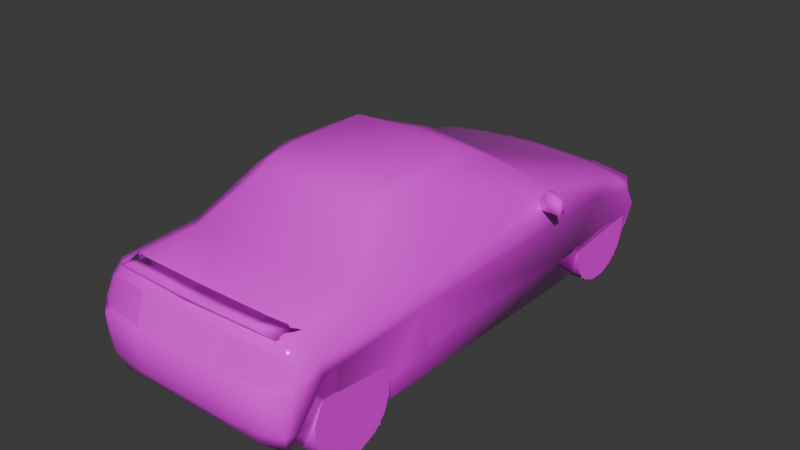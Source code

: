 # Source: beatz.blend  (saved by Blender 4.0.36; exported with 4.5.12 LTS)
import bpy
from mathutils import Matrix  # noqa: F401  (used for matrix-valued properties, if any)

bpy.ops.wm.read_factory_settings(use_empty=True)
scene = bpy.context.scene
scene.name = 'Scene'

# ---- collections
col_collection = bpy.data.collections.new('Collection'); scene.collection.children.link(col_collection)

# ---- images (referenced by path relative to the original .blend; pixels are not part of the script)
import os
ASSET_DIR = os.environ.get("B2B_ASSET_DIR", "")  # directory of the original .blend (textures are referenced by path, not embedded)
HERE = os.path.dirname(os.path.abspath(__file__))  # packed textures are extracted next to this script under _unpacked/

def load_image(name, relpath, width, height, colorspace="sRGB"):
    """Load a texture the original file referenced (path relative to the .blend, or extracted next to this script)."""
    p = next((c for c in (os.path.join(HERE, relpath), os.path.join(ASSET_DIR, relpath)) if relpath and os.path.exists(c)), "")
    if p:
        img = bpy.data.images.load(p, check_existing=True)
        img.name = name
    else:  # same state as the original file: an image datablock whose file is absent (Cycles renders it pink)
        img = bpy.data.images.new(name, width, height)
        img.source = "FILE"
        img.filepath = "//" + (relpath or name)
    img.colorspace_settings.name = colorspace
    return img
img_0_png = load_image('0.png', 'textures/0.png', 1024, 1024, 'sRGB')

# ---- materials (node trees are filled in below, after node groups)
mat_material_001 = bpy.data.materials.new('Material.001')
mat_material_001.alpha_threshold = 0.2
mat_material_001.use_transparent_shadow = False
mat_material_001.roughness = 0.5
mat_material_001.line_color = (0.0, 0.0, 0.0, 1.0)
mat_material = bpy.data.materials.new('Material')
mat_material.alpha_threshold = 0.2
mat_material.use_transparent_shadow = False
mat_material.roughness = 0.5
mat_material.line_color = (0.0, 0.0, 0.0, 1.0)

# ---- material node trees
mat_material_001.use_nodes = True; mat_material_001.node_tree.nodes.clear()
_N = mat_material_001.node_tree.nodes; _L = mat_material_001.node_tree.links
n0 = _N.new('ShaderNodeOutputMaterial'); n0.name = 'Material Output'; n0.location = (300, 300)
n1 = _N.new('ShaderNodeBsdfPrincipled'); n1.name = 'Principled BSDF'; n1.location = (10, 300)
n1.inputs[2].default_value = 0.0
n1.inputs[3].default_value = 1.45
n2 = _N.new('ShaderNodeTexImage'); n2.name = 'Image Texture'; n2.location = (-280, 280)
n2.image = img_0_png
n2.interpolation = 'Closest'
_L.new(n1.outputs[0], n0.inputs[0])
_L.new(n2.outputs[0], n1.inputs[0])
_L.new(n2.outputs[1], n1.inputs[4])
n0.is_active_output = True
mat_material.use_nodes = True; mat_material.node_tree.nodes.clear()
_N = mat_material.node_tree.nodes; _L = mat_material.node_tree.links
n0 = _N.new('ShaderNodeOutputMaterial'); n0.name = 'Material Output'; n0.location = (300, 300)
n1 = _N.new('ShaderNodeBsdfPrincipled'); n1.name = 'Principled BSDF'; n1.location = (10, 300)
n1.inputs[3].default_value = 1.45
n2 = _N.new('ShaderNodeTexImage'); n2.name = 'Image Texture'; n2.location = (-280, 280)
n2.image = img_0_png
n2.interpolation = 'Closest'
_L.new(n1.outputs[0], n0.inputs[0])
_L.new(n2.outputs[0], n1.inputs[0])
_L.new(n2.outputs[1], n1.inputs[4])
n0.is_active_output = True

# ---- world
world_world = bpy.data.worlds.new('World'); scene.world = world_world
world_world.use_nodes = True; world_world.node_tree.nodes.clear()
_N = world_world.node_tree.nodes; _L = world_world.node_tree.links
n0 = _N.new('ShaderNodeOutputWorld'); n0.name = 'World Output'; n0.location = (300, 300)
n1 = _N.new('ShaderNodeBackground'); n1.name = 'Background'; n1.location = (10, 300)
n1.inputs[0].default_value = (0.05088, 0.05088, 0.05088, 1.0)
_L.new(n1.outputs[0], n0.inputs[0])
n0.is_active_output = True
world_world.color = (0.05088, 0.05088, 0.05088)
world_world.use_sun_shadow = False
world_world.sun_shadow_jitter_overblur = 0.0

# ---- meshes
me_h2bzn = bpy.data.meshes.new('h2bzn')
me_h2bzn.from_pydata([(-0.4146, 0.7716, 0.03545), (-0.4146, -1.476, 0.1246), (-0.4146, 1.472, 0.4043), (-0.4146, -0.7832, 0.5009), (-0.4146, 0.7716, 0.5158), (-0.4146, -1.349, 0.5009), (-0.4146, 1.472, 0.03545), (-0.4146, -0.7832, 0.03545), (0.4146, 0.7716, 0.03545), (0.4146, 1.472, 0.03545), (0.4146, 1.472, 0.4043), (0.4146, 0.7716, 0.5158), (0.4146, -1.476, 0.1246), (0.4146, -0.7832, 0.03545), (0.4146, -0.7832, 0.5009), (0.4146, -1.349, 0.5009), (0.0, 1.689, 0.2872), (0.0, 0.8312, 0.6512), (0.0, 0.291, 0.9774), (0.0, 0.1634, 1.016), (-0.617, 1.469, 0.02903), (-0.5517, 1.619, 0.2787), (-0.6013, 1.544, 0.4071), (-0.6214, 1.337, 0.4916), (-0.6268, 0.6689, 0.6339), (-0.4549, 0.2281, 0.946), (-0.4755, -0.3601, 0.9712), (-0.4444, -0.5882, 0.9355), (-0.6147, -0.8782, 0.6684), (-0.6265, -1.378, 0.6306), (-0.6925, -1.343, 0.5469), (-0.6617, -1.475, 0.4282), (-0.6278, -1.513, 0.1978), (-0.4783, -1.527, 0.1015), (-0.6604, -1.456, 0.2129), (-0.6961, -1.31, 0.4675), (-0.6987, -0.9247, 0.4834), (-0.6185, -0.7852, 0.006419), (-0.6332, 0.7786, -5.878e-08), (-0.701, 0.9877, 0.5014), (-0.7074, 1.357, 0.4164), (-0.6879, 1.476, 0.2738), (-0.2923, 1.676, 0.2872), (-0.2951, 1.668, 0.3547), (-0.3745, 1.395, 0.4991), (-0.3511, 0.09607, 1.019), (-0.3511, -0.4076, 1.019), (-0.3504, -0.5769, 0.992), (-0.4549, -1.028, 0.7267), (-0.5428, -1.421, 0.656), (-0.298, -1.508, 0.618), (-0.2772, -1.579, 0.4547), (-0.279, -1.586, 0.2032), (-0.6357, -1.429, 0.5687), (-0.6424, -0.5248, 0.6193), (-0.672, -0.5261, 0.5828), (-0.5982, -1.474, 0.08528), (-0.3098, 1.612, 0.4115), (0.0, 1.613, 0.4179), (-0.279, -1.604, 0.43), (-0.5386, -1.483, 0.6047), (-0.5232, -1.556, 0.2011), (-0.5523, -1.568, 0.4225), (-0.6491, 1.485, 0.1081), (-0.3229, -1.459, 0.6776), (-0.6856, 0.7901, 0.2063), (-0.6982, -0.6365, 0.4986), (-0.6663, -0.7873, 0.1862), (-0.672, -0.5484, 0.1919), (-0.6658, -0.5191, 0.2263), (-0.5389, -1.539, 0.4416), (-0.8274, 0.4272, 0.6481), (-0.6578, 0.5571, 0.6756), (-0.8202, 0.4141, 0.7251), (-0.6609, 0.5625, 0.5872), (-0.8202, 0.3863, 0.6434), (-0.6455, 0.4801, 0.6709), (-0.813, 0.3863, 0.7205), (-0.6434, 0.4801, 0.5874), (-0.703, 0.4847, 0.7292), (-0.6928, 0.4562, 0.7259), (-0.5384, 1.62, 0.09247), (-0.2818, 1.655, 0.09273), (-0.5268, 1.596, 0.03647), (-0.3506, -0.6596, 0.9465), (0.3506, -0.6596, 0.9465), (0.6147, -0.8782, 0.6684), (0.4444, -0.5882, 0.9355), (0.6925, -1.343, 0.5469), (0.6265, -1.378, 0.6306), (0.6357, -1.429, 0.5687), (0.6617, -1.475, 0.4282), (0.5386, -1.483, 0.6047), (0.5389, -1.539, 0.4416), (0.5428, -1.421, 0.656), (0.4549, -1.028, 0.7267), (0.3504, -0.5769, 0.992), (0.3229, -1.459, 0.6776), (0.279, -1.586, 0.2032), (0.298, -1.508, 0.618), (0.279, -1.604, 0.43), (0.2772, -1.579, 0.4547), (0.2818, 1.655, 0.09273), (0.5384, 1.62, 0.09247), (0.5268, 1.596, 0.03647), (0.617, 1.469, 0.02903), (0.6491, 1.485, 0.1081), (0.2951, 1.668, 0.3547), (0.3098, 1.612, 0.4115), (0.6013, 1.544, 0.4071), (0.6214, 1.337, 0.4916), (0.6268, 0.6689, 0.6339), (0.701, 0.9877, 0.5014), (0.6578, 0.5571, 0.6756), (0.703, 0.4847, 0.7292), (0.8202, 0.4141, 0.7251), (0.6604, -1.456, 0.2129), (0.591, -1.474, 0.08528), (0.4708, -1.527, 0.1015), (0.5523, -1.568, 0.4225), (0.5232, -1.556, 0.2011), (0.6278, -1.513, 0.1978), (0.5517, 1.619, 0.2787), (0.2923, 1.676, 0.2872), (0.6961, -1.31, 0.4675), (0.6987, -0.9247, 0.4834), (0.672, -0.5261, 0.5828), (0.6185, -0.7852, 0.006419), (0.6332, 0.7786, -5.878e-08), (0.6856, 0.7901, 0.2063), (0.672, -0.5484, 0.1919), (0.6982, -0.6365, 0.4986), (0.6658, -0.5191, 0.2263), (0.6663, -0.7873, 0.1862), (0.4549, 0.2281, 0.946), (0.4755, -0.3601, 0.9712), (0.6424, -0.5248, 0.6193), (0.3511, -0.4076, 1.019), (0.3511, 0.09607, 1.019), (0.3745, 1.395, 0.4991), (0.6879, 1.476, 0.2738), (0.0, 1.389, 0.5248), (0.7074, 1.357, 0.4164), (0.0, 1.635, 0.04752), (0.0, 1.66, 0.09273), (0.0, 1.678, 0.3537), (0.813, 0.3863, 0.7205), (0.6928, 0.4562, 0.7259), (0.6455, 0.4801, 0.6709), (0.6609, 0.5625, 0.5872), (0.8274, 0.4272, 0.6481), (0.8202, 0.3863, 0.6434), (0.6434, 0.4801, 0.5874), (-0.5672, -1.314, 0.6548), (-0.5361, -1.451, 0.6509), (-0.4346, -1.501, 0.7064), (-0.4238, -1.377, 0.6989), (0.003082, -1.532, 0.728), (0.001541, -1.4, 0.7161), (-0.4441, -1.491, 0.6866), (0.001541, -1.523, 0.7007), (0.5672, -1.314, 0.6548), (0.4346, -1.501, 0.7064), (0.5361, -1.451, 0.6509), (0.4238, -1.377, 0.6989), (0.4441, -1.491, 0.6866), (-0.5517, 1.622, 0.2787), (-0.6013, 1.546, 0.4071), (-0.7074, 1.359, 0.4164), (-0.6879, 1.479, 0.2738), (-0.2923, 1.679, 0.2872), (-0.2951, 1.67, 0.3547), (-0.3098, 1.615, 0.4115), (0.2951, 1.67, 0.3547), (0.3098, 1.615, 0.4115), (0.6013, 1.546, 0.4071), (0.5517, 1.622, 0.2787), (0.2923, 1.679, 0.2872), (0.6879, 1.479, 0.2738), (0.7074, 1.359, 0.4164), (-0.6617, -1.476, 0.4282), (-0.298, -1.509, 0.618), (-0.2772, -1.58, 0.4547), (-0.6357, -1.431, 0.5687), (-0.5386, -1.484, 0.6047), (-0.5389, -1.541, 0.4416), (0.6357, -1.431, 0.5687), (0.6617, -1.476, 0.4282), (0.5386, -1.484, 0.6047), (0.5389, -1.541, 0.4416), (0.298, -1.509, 0.618), (0.2772, -1.58, 0.4547)], [], [(83, 143, 104), (127, 37, 38, 128), (67, 37, 127, 133), (125, 36, 67, 133), (128, 38, 65, 129), (129, 65, 39, 112), (112, 39, 40, 142), (142, 40, 41, 140), (41, 63, 106, 140), (63, 20, 105, 106), (105, 20, 83, 104), (124, 35, 36, 125), (124, 116, 34, 35), (116, 117, 56, 34), (118, 33, 56, 117), (1, 5, 3, 7), (0, 4, 2, 6), (12, 13, 14, 15), (8, 9, 10, 11), (22, 43, 21), (22, 41, 40), (43, 42, 21), (22, 57, 43), (107, 109, 122), (140, 109, 142), (123, 107, 122), (108, 109, 107), (76, 80, 77), (55, 24, 39), (22, 40, 23), (22, 21, 41), (40, 39, 23), (24, 44, 23), (26, 24, 54), (19, 45, 138), (27, 84, 47), (55, 28, 54), (55, 54, 24), (26, 25, 24), (65, 66, 39), (68, 37, 67), (69, 68, 66), (69, 65, 68), (65, 69, 66), (73, 79, 72), (39, 24, 23), (81, 20, 63), (83, 20, 81), (83, 81, 82), (147, 148, 146), (111, 126, 112), (142, 109, 110), (122, 109, 140), (112, 142, 110), (139, 111, 110), (111, 135, 136), (85, 87, 96), (86, 126, 136), (136, 126, 111), (134, 135, 111), (131, 129, 112), (127, 130, 133), (130, 132, 131), (129, 132, 130), (132, 129, 131), (114, 115, 113), (111, 112, 110), (105, 103, 106), (105, 104, 103), (103, 104, 102), (128, 105, 106), (38, 63, 20), (31, 53, 30), (34, 56, 32), (34, 32, 31), (30, 35, 31), (35, 34, 31), (32, 62, 31), (70, 31, 62), (61, 52, 62), (30, 55, 39), (36, 35, 30), (32, 61, 62), (52, 59, 62), (90, 91, 88), (117, 116, 121), (121, 116, 91), (124, 88, 91), (116, 124, 91), (98, 118, 120), (119, 121, 91), (91, 93, 119), (98, 120, 119), (126, 88, 112), (124, 125, 88), (120, 121, 119), (100, 98, 119), (88, 89, 90), (29, 30, 53), (97, 94, 95), (49, 64, 48), (127, 116, 117), (127, 133, 116), (56, 34, 37), (34, 67, 37), (155, 154, 159), (155, 156, 153), (154, 155, 153), (163, 162, 165), (164, 162, 161), (162, 163, 161), (52, 61, 33), (50, 60, 70, 51), (31, 70, 60, 53), (99, 101, 93, 92), (91, 90, 92, 93), (75, 78, 76, 77), (78, 75, 71, 74), (76, 78, 74, 72), (77, 80, 79, 73), (75, 77, 73, 71), (79, 80, 76, 72), (74, 71, 73, 72), (19, 18, 25, 45), (17, 24, 25, 18), (44, 24, 17, 141), (145, 43, 57, 58), (16, 42, 43, 145), (42, 82, 81, 21), (16, 144, 82, 42), (143, 83, 82, 144), (141, 58, 57, 44), (41, 21, 81, 63), (57, 22, 23, 44), (26, 46, 45, 25), (54, 28, 27, 26), (26, 27, 47, 46), (46, 47, 96, 137), (66, 68, 67, 36), (37, 68, 65, 38), (85, 96, 47, 84), (84, 48, 95, 85), (28, 48, 84, 27), (151, 146, 148, 152), (152, 149, 150, 151), (148, 113, 149, 152), (146, 115, 114, 147), (151, 150, 115, 146), (114, 113, 148, 147), (149, 113, 115, 150), (19, 138, 134, 18), (17, 18, 134, 111), (139, 141, 17, 111), (145, 58, 108, 107), (16, 145, 107, 123), (123, 122, 103, 102), (16, 123, 102, 144), (143, 144, 102, 104), (141, 139, 108, 58), (140, 106, 103, 122), (108, 139, 110, 109), (135, 134, 138, 137), (136, 135, 87, 86), (135, 137, 96, 87), (131, 125, 133, 130), (127, 128, 129, 130), (86, 87, 85, 95), (138, 45, 46, 137), (112, 129, 140, 142), (140, 129, 128, 106), (41, 65, 39, 40), (63, 38, 65, 41), (28, 29, 49, 48), (28, 55, 30, 29), (32, 56, 33, 61), (62, 59, 51, 70), (50, 64, 49, 60), (86, 95, 94, 89), (86, 89, 88, 126), (121, 120, 118, 117), (119, 93, 101, 100), (99, 92, 94, 97), (50, 51, 101, 99), (97, 64, 50, 99), (100, 59, 52, 98), (51, 59, 100, 101), (92, 90, 89, 94), (60, 49, 29, 53), (48, 64, 97, 95), (116, 133, 125, 124), (67, 34, 35, 36), (39, 66, 36, 30), (88, 125, 131, 112), (160, 157, 155, 159), (153, 156, 159, 154), (159, 156, 158, 160), (156, 155, 157, 158), (160, 165, 162, 157), (161, 163, 165, 164), (165, 160, 158, 164), (164, 158, 157, 162), (118, 98, 52, 33), (167, 171, 166), (167, 166, 169), (167, 169, 168), (171, 170, 166), (167, 172, 171), (173, 175, 176), (176, 175, 178), (178, 175, 179), (177, 173, 176), (174, 175, 173), (181, 184, 185, 182), (180, 185, 184, 183), (190, 191, 189, 188), (187, 186, 188, 189)])
me_h2bzn.polygons.foreach_set('use_smooth', [True] * 216)
_uv = me_h2bzn.uv_layers.new(name='UVMap')
_uv.uv.foreach_set('vector', [0.031, 0.0, 0.031, 0.031, 0.0, 0.031, 0.031, 0.0, 0.031, 0.031, 0.0, 0.031, 0.0, 0.0, 0.031, 0.0, 0.031, 0.031, 0.0, 0.031, 0.0, 0.0, 0.031, 0.0, 0.031, 0.031, 0.0, 0.031, 0.0, 0.0, 0.031, 0.0, 0.031, 0.031, 0.0, 0.031, 0.0, 0.0, 0.031, 0.0, 0.031, 0.031, 0.0, 0.031, 0.0, 0.0, 0.031, 0.0, 0.031, 0.031, 0.0, 0.031, 0.0, 0.0, 0.031, 0.0, 0.031, 0.031, 0.0, 0.031, 0.0, 0.0, 0.031, 0.0, 0.031, 0.031, 0.0, 0.031, 0.0, 0.0, 0.031, 0.0, 0.031, 0.031, 0.0, 0.031, 0.0, 0.0, 0.031, 0.0, 0.031, 0.031, 0.0, 0.031, 0.0, 0.0, 0.031, 0.0, 0.031, 0.031, 0.0, 0.031, 0.0, 0.0, 0.031, 0.0, 0.031, 0.031, 0.0, 0.031, 0.0, 0.0, 0.031, 0.0, 0.031, 0.031, 0.0, 0.031, 0.0, 0.0, 0.031, 0.0, 0.031, 0.031, 0.0, 0.031, 0.0, 0.0, 0.031, 0.0, 0.031, 0.031, 0.0, 0.031, 0.0, 0.0, 0.031, 0.0, 0.031, 0.031, 0.0, 0.031, 0.0, 0.0, 0.031, 0.0, 0.031, 0.031, 0.0, 0.031, 0.0, 0.0, 0.031, 0.0, 0.031, 0.031, 0.0, 0.031, 0.0, 0.0, 0.604, 0.235, 0.725, 0.216, 0.624, 0.188, 0.0, 0.741, 0.012, 0.706, 0.035, 0.741, 0.725, 0.216, 0.725, 0.192, 0.624, 0.188, 0.604, 0.235, 0.718, 0.239, 0.725, 0.216, 0.725, 0.216, 0.604, 0.235, 0.624, 0.188, 0.012, 0.706, 0.0, 0.741, 0.035, 0.741, 0.725, 0.192, 0.725, 0.216, 0.624, 0.188, 0.718, 0.239, 0.604, 0.235, 0.725, 0.216, 0.498, 0.945, 0.494, 0.965, 0.482, 0.965, 0.4, 0.788, 0.169, 0.804, 0.106, 0.769, 0.0, 0.741, 0.035, 0.741, 0.039, 0.765, 0.498, 0.482, 0.518, 0.392, 0.463, 0.392, 0.035, 0.741, 0.106, 0.769, 0.039, 0.765, 0.0, 0.624, 0.067, 0.376, 0.0, 0.396, 0.643, 1.0, 0.314, 0.898, 0.698, 0.894, 0.314, 0.412, 0.416, 0.431, 0.208, 0.431, 0.663, 0.729, 0.69, 0.702, 0.69, 0.733, 0.698, 0.882, 0.812, 0.91, 0.698, 0.894, 0.698, 0.882, 0.698, 0.894, 0.314, 0.898, 0.643, 1.0, 0.455, 0.992, 0.314, 0.898, 0.145, 0.686, 0.424, 0.765, 0.106, 0.769, 0.408, 0.682, 0.451, 0.627, 0.451, 0.682, 0.4, 0.69, 0.408, 0.682, 0.424, 0.765, 0.4, 0.69, 0.145, 0.686, 0.408, 0.682, 0.145, 0.686, 0.4, 0.69, 0.424, 0.765, 0.533, 0.859, 0.573, 0.859, 0.588, 0.843, 0.106, 0.769, 0.169, 0.804, 0.039, 0.765, 0.071, 0.161, 0.035, 0.129, 0.02, 0.169, 0.078, 0.137, 0.035, 0.129, 0.071, 0.161, 0.078, 0.137, 0.071, 0.161, 0.196, 0.161, 0.635, 0.965, 0.631, 0.945, 0.647, 0.965, 0.169, 0.804, 0.4, 0.788, 0.106, 0.769, 0.035, 0.741, 0.0, 0.741, 0.039, 0.765, 0.518, 0.4, 0.498, 0.478, 0.463, 0.396, 0.106, 0.769, 0.035, 0.741, 0.039, 0.765, 0.067, 0.376, 0.0, 0.624, 0.0, 0.396, 0.314, 0.898, 0.643, 1.0, 0.698, 0.894, 0.906, 0.702, 0.933, 0.729, 0.906, 0.733, 0.812, 0.91, 0.698, 0.882, 0.698, 0.894, 0.698, 0.894, 0.698, 0.882, 0.314, 0.898, 0.455, 0.992, 0.643, 1.0, 0.314, 0.898, 0.424, 0.765, 0.145, 0.686, 0.106, 0.769, 0.451, 0.627, 0.408, 0.682, 0.451, 0.682, 0.408, 0.682, 0.4, 0.69, 0.424, 0.765, 0.145, 0.686, 0.4, 0.69, 0.408, 0.682, 0.4, 0.69, 0.145, 0.686, 0.424, 0.765, 0.573, 0.859, 0.533, 0.859, 0.588, 0.843, 0.169, 0.804, 0.106, 0.769, 0.039, 0.765, 0.035, 0.129, 0.075, 0.161, 0.02, 0.169, 0.035, 0.129, 0.078, 0.137, 0.075, 0.161, 0.075, 0.161, 0.078, 0.137, 0.2, 0.161, 0.149, 0.627, 0.012, 0.635, 0.012, 0.659, 0.149, 0.627, 0.012, 0.659, 0.012, 0.635, 0.584, 0.745, 0.576, 0.784, 0.561, 0.78, 0.58, 0.686, 0.584, 0.651, 0.592, 0.682, 0.58, 0.686, 0.592, 0.682, 0.584, 0.745, 0.561, 0.78, 0.553, 0.757, 0.584, 0.745, 0.553, 0.757, 0.58, 0.686, 0.584, 0.745, 0.604, 0.776, 0.624, 0.851, 0.596, 0.851, 0.627, 0.855, 0.596, 0.851, 0.624, 0.851, 0.635, 0.776, 0.702, 0.776, 0.624, 0.851, 0.561, 0.78, 0.4, 0.788, 0.106, 0.769, 0.478, 0.761, 0.553, 0.757, 0.561, 0.78, 0.604, 0.776, 0.635, 0.776, 0.624, 0.851, 0.702, 0.776, 0.702, 0.851, 0.624, 0.851, 0.576, 0.784, 0.584, 0.745, 0.561, 0.78, 0.584, 0.651, 0.58, 0.686, 0.592, 0.682, 0.592, 0.682, 0.58, 0.686, 0.584, 0.745, 0.553, 0.757, 0.561, 0.78, 0.584, 0.745, 0.58, 0.686, 0.553, 0.757, 0.584, 0.745, 0.863, 0.776, 0.914, 0.741, 0.929, 0.776, 0.937, 0.851, 0.961, 0.776, 0.969, 0.851, 0.969, 0.851, 0.933, 0.855, 0.937, 0.851, 0.863, 0.776, 0.929, 0.776, 0.937, 0.851, 0.4, 0.788, 0.561, 0.78, 0.106, 0.769, 0.553, 0.757, 0.478, 0.761, 0.561, 0.78, 0.929, 0.776, 0.961, 0.776, 0.937, 0.851, 0.863, 0.851, 0.863, 0.776, 0.937, 0.851, 0.561, 0.78, 0.565, 0.804, 0.576, 0.784, 0.565, 0.804, 0.561, 0.78, 0.576, 0.784, 0.282, 0.251, 0.349, 0.259, 0.322, 0.341, 0.024, 0.259, 0.09, 0.251, 0.047, 0.341, 0.451, 0.627, 0.58, 0.686, 0.584, 0.651, 0.451, 0.627, 0.451, 0.682, 0.58, 0.686, 0.584, 0.651, 0.58, 0.686, 0.451, 0.627, 0.58, 0.686, 0.451, 0.682, 0.451, 0.627, 0.541, 0.875, 0.537, 0.867, 0.541, 0.871, 0.408, 0.831, 0.412, 0.851, 0.376, 0.859, 0.384, 0.839, 0.408, 0.831, 0.376, 0.859, 0.588, 0.867, 0.584, 0.875, 0.584, 0.871, 0.412, 0.851, 0.408, 0.831, 0.376, 0.859, 0.408, 0.831, 0.384, 0.839, 0.376, 0.859, 0.702, 0.776, 0.635, 0.776, 0.647, 0.741, 0.729, 0.529, 0.659, 0.525, 0.659, 0.475, 0.733, 0.478, 0.627, 0.471, 0.659, 0.475, 0.659, 0.525, 0.631, 0.514, 0.898, 0.529, 0.894, 0.478, 0.965, 0.475, 0.965, 0.525, 1.0, 0.471, 0.992, 0.514, 0.965, 0.525, 0.965, 0.475, 0.482, 0.933, 0.498, 0.914, 0.498, 0.945, 0.482, 0.965, 0.592, 0.82, 0.533, 0.835, 0.533, 0.835, 0.584, 0.82, 0.588, 0.843, 0.592, 0.82, 0.584, 0.82, 0.588, 0.843, 0.537, 0.859, 0.573, 0.859, 0.573, 0.859, 0.533, 0.859, 0.533, 0.835, 0.537, 0.859, 0.533, 0.859, 0.533, 0.835, 0.573, 0.859, 0.573, 0.859, 0.588, 0.843, 0.588, 0.843, 0.584, 0.82, 0.533, 0.835, 0.533, 0.859, 0.588, 0.843, 0.314, 0.412, 0.314, 0.376, 0.443, 0.392, 0.416, 0.431, 1.0, 0.914, 0.816, 0.91, 0.867, 0.996, 1.0, 1.0, 0.067, 0.376, 0.0, 0.624, 0.169, 0.569, 0.169, 0.38, 0.843, 0.216, 0.725, 0.216, 0.718, 0.239, 0.843, 0.239, 0.843, 0.192, 0.725, 0.192, 0.725, 0.216, 0.843, 0.216, 0.196, 0.247, 0.196, 0.161, 0.071, 0.161, 0.067, 0.243, 0.341, 0.247, 0.341, 0.161, 0.196, 0.161, 0.196, 0.247, 0.341, 0.137, 0.078, 0.137, 0.196, 0.161, 0.341, 0.161, 0.843, 0.278, 0.843, 0.239, 0.718, 0.239, 0.694, 0.271, 0.0, 0.243, 0.067, 0.243, 0.071, 0.161, 0.02, 0.169, 0.718, 0.239, 0.604, 0.235, 0.596, 0.267, 0.694, 0.271, 0.451, 0.561, 0.416, 0.576, 0.416, 0.431, 0.443, 0.392, 0.698, 0.894, 0.812, 0.91, 0.718, 0.988, 0.643, 1.0, 0.451, 0.561, 0.443, 0.624, 0.416, 0.624, 0.416, 0.576, 0.416, 0.576, 0.416, 0.624, 0.208, 0.624, 0.208, 0.576, 0.424, 0.765, 0.408, 0.682, 0.451, 0.682, 0.478, 0.761, 0.451, 0.627, 0.408, 0.682, 0.145, 0.686, 0.149, 0.627, 0.906, 0.702, 0.906, 0.733, 0.69, 0.733, 0.69, 0.702, 0.69, 0.702, 0.659, 0.553, 0.937, 0.553, 0.906, 0.702, 0.612, 0.616, 0.659, 0.553, 0.69, 0.702, 0.663, 0.729, 0.647, 0.933, 0.647, 0.965, 0.631, 0.945, 0.631, 0.914, 0.592, 0.82, 0.584, 0.82, 0.533, 0.835, 0.533, 0.835, 0.588, 0.843, 0.588, 0.843, 0.584, 0.82, 0.592, 0.82, 0.537, 0.859, 0.533, 0.859, 0.573, 0.859, 0.573, 0.859, 0.533, 0.835, 0.533, 0.835, 0.533, 0.859, 0.537, 0.859, 0.573, 0.859, 0.588, 0.843, 0.588, 0.843, 0.573, 0.859, 0.584, 0.82, 0.588, 0.843, 0.533, 0.859, 0.533, 0.835, 0.314, 0.412, 0.208, 0.431, 0.176, 0.392, 0.314, 0.376, 1.0, 0.914, 1.0, 1.0, 0.867, 0.996, 0.816, 0.91, 0.067, 0.376, 0.169, 0.38, 0.169, 0.569, 0.0, 0.624, 0.843, 0.216, 0.843, 0.239, 0.718, 0.239, 0.725, 0.216, 0.843, 0.192, 0.843, 0.216, 0.725, 0.216, 0.725, 0.192, 0.196, 0.247, 0.067, 0.243, 0.075, 0.161, 0.2, 0.161, 0.341, 0.247, 0.196, 0.247, 0.2, 0.161, 0.341, 0.161, 0.341, 0.137, 0.341, 0.161, 0.2, 0.161, 0.078, 0.137, 0.843, 0.278, 0.694, 0.271, 0.718, 0.239, 0.843, 0.239, 0.0, 0.243, 0.02, 0.169, 0.075, 0.161, 0.067, 0.243, 0.718, 0.239, 0.694, 0.271, 0.596, 0.267, 0.604, 0.235, 0.173, 0.561, 0.176, 0.392, 0.208, 0.431, 0.208, 0.576, 0.698, 0.894, 0.643, 1.0, 0.718, 0.988, 0.812, 0.91, 0.173, 0.561, 0.208, 0.576, 0.208, 0.624, 0.18, 0.624, 0.424, 0.765, 0.478, 0.761, 0.451, 0.682, 0.408, 0.682, 0.451, 0.627, 0.149, 0.627, 0.145, 0.686, 0.408, 0.682, 0.984, 0.616, 0.933, 0.729, 0.906, 0.702, 0.937, 0.553, 0.208, 0.431, 0.416, 0.431, 0.416, 0.576, 0.208, 0.576, 0.106, 0.769, 0.145, 0.686, 0.012, 0.706, 0.035, 0.741, 0.012, 0.706, 0.145, 0.686, 0.149, 0.627, 0.012, 0.659, 0.012, 0.706, 0.145, 0.686, 0.106, 0.769, 0.035, 0.741, 0.012, 0.659, 0.149, 0.627, 0.145, 0.686, 0.012, 0.706, 0.0, 0.373, 0.0, 0.271, 0.024, 0.259, 0.047, 0.341, 0.471, 0.812, 0.4, 0.788, 0.561, 0.78, 0.565, 0.804, 0.604, 0.776, 0.612, 0.737, 0.647, 0.741, 0.635, 0.776, 0.624, 0.851, 0.702, 0.851, 0.702, 0.859, 0.627, 0.855, 0.729, 0.529, 0.722, 0.545, 0.659, 0.541, 0.659, 0.525, 0.369, 0.373, 0.322, 0.341, 0.349, 0.259, 0.373, 0.271, 0.471, 0.812, 0.565, 0.804, 0.561, 0.78, 0.4, 0.788, 0.961, 0.776, 0.929, 0.776, 0.914, 0.741, 0.949, 0.737, 0.937, 0.851, 0.933, 0.855, 0.863, 0.859, 0.863, 0.851, 0.898, 0.529, 0.965, 0.525, 0.969, 0.541, 0.906, 0.545, 0.729, 0.529, 0.733, 0.478, 0.894, 0.478, 0.898, 0.529, 0.906, 0.545, 0.722, 0.545, 0.729, 0.529, 0.898, 0.529, 0.863, 0.851, 0.702, 0.851, 0.702, 0.776, 0.863, 0.776, 0.702, 0.859, 0.702, 0.851, 0.863, 0.851, 0.863, 0.859, 0.965, 0.525, 0.992, 0.514, 0.992, 0.533, 0.969, 0.541, 0.659, 0.525, 0.659, 0.541, 0.635, 0.533, 0.631, 0.514, 0.047, 0.341, 0.09, 0.251, 0.282, 0.251, 0.322, 0.341, 0.58, 0.686, 0.451, 0.682, 0.478, 0.761, 0.553, 0.757, 0.451, 0.682, 0.58, 0.686, 0.553, 0.757, 0.478, 0.761, 0.106, 0.769, 0.424, 0.765, 0.478, 0.761, 0.561, 0.78, 0.561, 0.78, 0.478, 0.761, 0.424, 0.765, 0.106, 0.769, 0.486, 0.867, 0.486, 0.875, 0.376, 0.871, 0.376, 0.863, 0.537, 0.867, 0.541, 0.875, 0.541, 0.871, 0.537, 0.867, 0.541, 0.871, 0.541, 0.875, 0.565, 0.875, 0.565, 0.875, 0.412, 0.851, 0.408, 0.831, 0.529, 0.824, 0.529, 0.847, 0.486, 0.867, 0.592, 0.863, 0.588, 0.871, 0.486, 0.875, 0.588, 0.867, 0.588, 0.867, 0.584, 0.871, 0.584, 0.875, 0.584, 0.871, 0.565, 0.875, 0.565, 0.875, 0.584, 0.875, 0.412, 0.851, 0.529, 0.847, 0.529, 0.824, 0.408, 0.831, 0.914, 0.741, 0.863, 0.776, 0.702, 0.776, 0.647, 0.741, 0.498, 0.482, 0.624, 0.447, 0.518, 0.392, 0.498, 0.482, 0.518, 0.392, 0.463, 0.392, 0.498, 0.482, 0.463, 0.392, 0.455, 0.482, 0.624, 0.447, 0.624, 0.4, 0.518, 0.392, 0.498, 0.482, 0.616, 0.482, 0.624, 0.447, 0.624, 0.447, 0.498, 0.478, 0.518, 0.4, 0.518, 0.4, 0.498, 0.478, 0.463, 0.396, 0.463, 0.396, 0.498, 0.478, 0.455, 0.482, 0.624, 0.404, 0.624, 0.447, 0.518, 0.4, 0.616, 0.478, 0.498, 0.478, 0.624, 0.447, 0.831, 0.467, 0.694, 0.463, 0.694, 0.4, 0.843, 0.404, 0.627, 0.392, 0.694, 0.4, 0.694, 0.463, 0.639, 0.451, 0.831, 0.467, 0.843, 0.404, 0.694, 0.4, 0.694, 0.463, 0.627, 0.392, 0.639, 0.451, 0.694, 0.463, 0.694, 0.4])
me_h2bzn.materials.append(mat_material_001)
me_h2bzn.update()
me_h2bzn_001 = bpy.data.meshes.new('h2bzn.001')
me_h2bzn_001.from_pydata([(0.08651, 0.2585, 0.0512), (0.08651, 0.1939, 0.0384), (0.08651, 0.2583, -0.05141), (0.08651, 0.1937, -0.03861), (0.08651, 0.2191, -0.1466), (0.08651, 0.1641, -0.1098), (0.08651, 0.1464, -0.2193), (0.08651, 0.1096, -0.1643), (0.08651, 0.0512, -0.2585), (0.08651, 0.0384, -0.1939), (0.08651, -0.05141, -0.2585), (0.08651, -0.03861, -0.1939), (0.08651, -0.1466, -0.2193), (0.08651, -0.1098, -0.1643), (0.08651, -0.2193, -0.1466), (0.08651, -0.1643, -0.1098), (0.08651, -0.2585, -0.05141), (0.08651, -0.1939, -0.03861), (0.08651, -0.2585, 0.0512), (0.08651, -0.1939, 0.0384), (0.08651, -0.2193, 0.1464), (0.08651, -0.1643, 0.1096), (0.08651, -0.1466, 0.2191), (0.08651, -0.1098, 0.1641), (0.08651, -0.05141, 0.2585), (0.08651, -0.03861, 0.1939), (0.08651, 0.0512, 0.2585), (0.08651, 0.0384, 0.1939), (0.08651, 0.1464, 0.2191), (0.08651, 0.1096, 0.1641), (0.08651, 0.2191, 0.1464), (0.08651, 0.1641, 0.1096), (0.08651, 0.2585, 0.0512), (0.08651, 0.1939, 0.0384), (0.08651, 0.2585, 0.0512), (-0.08671, 0.2585, 0.0512), (0.08651, 0.2191, 0.1464), (-0.08671, 0.2191, 0.1464), (0.08651, 0.1464, 0.2191), (-0.08671, 0.1464, 0.2191), (0.08651, 0.0512, 0.2585), (-0.08671, 0.0512, 0.2585), (0.08651, -0.05141, 0.2585), (-0.08671, -0.05141, 0.2585), (0.08651, -0.1466, 0.2191), (-0.08671, -0.1466, 0.2191), (0.08651, -0.2193, 0.1464), (-0.08671, -0.2193, 0.1464), (0.08651, -0.2585, 0.0512), (-0.08671, -0.2585, 0.0512), (0.08651, -0.2585, -0.05141), (-0.08671, -0.2585, -0.05141), (0.08651, -0.2193, -0.1466), (-0.08671, -0.2193, -0.1466), (0.08651, -0.1466, -0.2193), (-0.08671, -0.1466, -0.2193), (0.08651, -0.05141, -0.2585), (-0.08671, -0.05141, -0.2585), (0.08651, 0.0512, -0.2585), (-0.08671, 0.0512, -0.2585), (0.08651, 0.1464, -0.2193), (-0.08671, 0.1464, -0.2193), (0.08651, 0.2191, -0.1466), (-0.08671, 0.2191, -0.1466), (0.08651, 0.2583, -0.05141), (-0.08671, 0.2583, -0.05141), (0.08651, 0.2585, 0.0512), (-0.08671, 0.2585, 0.0512), (-0.08671, 0.2585, 0.0512), (-0.08671, 0.2583, -0.05141), (-0.08671, 0.2191, 0.1464), (-0.08671, 0.2191, -0.1466), (-0.08671, 0.1464, 0.2191), (-0.08671, 0.1464, -0.2193), (-0.08671, 0.0512, 0.2585), (-0.08671, 0.0512, -0.2585), (-0.08671, -0.05141, 0.2585), (-0.08671, -0.05141, -0.2585), (-0.08671, -0.1466, 0.2191), (-0.08671, -0.1466, -0.2193), (-0.08671, -0.2193, 0.1464), (-0.08671, -0.2193, -0.1466), (-0.08671, -0.2585, 0.0512), (-0.08671, -0.2585, -0.05141), (0.0858, -0.1939, 0.1939), (0.0858, 0.1939, 0.1939), (0.0858, 0.1939, -0.1939), (0.0858, -0.1939, -0.1939)], [], [(0, 1, 3, 2), (2, 3, 5, 4), (4, 5, 7, 6), (6, 7, 9, 8), (8, 9, 11, 10), (10, 11, 13, 12), (12, 13, 15, 14), (14, 15, 17, 16), (16, 17, 19, 18), (18, 19, 21, 20), (20, 21, 23, 22), (22, 23, 25, 24), (24, 25, 27, 26), (26, 27, 29, 28), (28, 29, 31, 30), (30, 31, 33, 32), (34, 35, 37, 36), (36, 37, 39, 38), (38, 39, 41, 40), (40, 41, 43, 42), (42, 43, 45, 44), (44, 45, 47, 46), (46, 47, 49, 48), (48, 49, 51, 50), (50, 51, 53, 52), (52, 53, 55, 54), (54, 55, 57, 56), (56, 57, 59, 58), (58, 59, 61, 60), (60, 61, 63, 62), (62, 63, 65, 64), (64, 65, 67, 66), (68, 69, 71, 70), (70, 71, 73, 72), (72, 73, 75, 74), (74, 75, 77, 76), (76, 77, 79, 78), (78, 79, 81, 80), (80, 81, 83, 82), (85, 84, 87, 86)])
me_h2bzn_001.polygons.foreach_set('use_smooth', [True] * 40)
_uv = me_h2bzn_001.uv_layers.new(name='UVMap')
_uv.uv.foreach_set('vector', [0.031, 0.0, 0.031, 0.031, 0.0, 0.031, 0.0, 0.0, 0.031, 0.0, 0.031, 0.031, 0.0, 0.031, 0.0, 0.0, 0.031, 0.0, 0.031, 0.031, 0.0, 0.031, 0.0, 0.0, 0.031, 0.0, 0.031, 0.031, 0.0, 0.031, 0.0, 0.0, 0.031, 0.0, 0.031, 0.031, 0.0, 0.031, 0.0, 0.0, 0.031, 0.0, 0.031, 0.031, 0.0, 0.031, 0.0, 0.0, 0.031, 0.0, 0.031, 0.031, 0.0, 0.031, 0.0, 0.0, 0.031, 0.0, 0.031, 0.031, 0.0, 0.031, 0.0, 0.0, 0.031, 0.0, 0.031, 0.031, 0.0, 0.031, 0.0, 0.0, 0.031, 0.0, 0.031, 0.031, 0.0, 0.031, 0.0, 0.0, 0.031, 0.0, 0.031, 0.031, 0.0, 0.031, 0.0, 0.0, 0.031, 0.0, 0.031, 0.031, 0.0, 0.031, 0.0, 0.0, 0.031, 0.0, 0.031, 0.031, 0.0, 0.031, 0.0, 0.0, 0.031, 0.0, 0.031, 0.031, 0.0, 0.031, 0.0, 0.0, 0.031, 0.0, 0.031, 0.031, 0.0, 0.031, 0.0, 0.0, 0.031, 0.0, 0.031, 0.031, 0.0, 0.031, 0.0, 0.0, 0.031, 0.0, 0.031, 0.031, 0.0, 0.031, 0.0, 0.0, 0.031, 0.0, 0.031, 0.031, 0.0, 0.031, 0.0, 0.0, 0.031, 0.0, 0.031, 0.031, 0.0, 0.031, 0.0, 0.0, 0.031, 0.0, 0.031, 0.031, 0.0, 0.031, 0.0, 0.0, 0.031, 0.0, 0.031, 0.031, 0.0, 0.031, 0.0, 0.0, 0.031, 0.0, 0.031, 0.031, 0.0, 0.031, 0.0, 0.0, 0.031, 0.0, 0.031, 0.031, 0.0, 0.031, 0.0, 0.0, 0.031, 0.0, 0.031, 0.031, 0.0, 0.031, 0.0, 0.0, 0.031, 0.0, 0.031, 0.031, 0.0, 0.031, 0.0, 0.0, 0.031, 0.0, 0.031, 0.031, 0.0, 0.031, 0.0, 0.0, 0.031, 0.0, 0.031, 0.031, 0.0, 0.031, 0.0, 0.0, 0.031, 0.0, 0.031, 0.031, 0.0, 0.031, 0.0, 0.0, 0.031, 0.0, 0.031, 0.031, 0.0, 0.031, 0.0, 0.0, 0.031, 0.0, 0.031, 0.031, 0.0, 0.031, 0.0, 0.0, 0.031, 0.0, 0.031, 0.031, 0.0, 0.031, 0.0, 0.0, 0.031, 0.0, 0.031, 0.031, 0.0, 0.031, 0.0, 0.0, 0.031, 0.0, 0.031, 0.031, 0.0, 0.031, 0.0, 0.0, 0.031, 0.0, 0.031, 0.031, 0.0, 0.031, 0.0, 0.0, 0.031, 0.0, 0.031, 0.031, 0.0, 0.031, 0.0, 0.0, 0.031, 0.0, 0.031, 0.031, 0.0, 0.031, 0.0, 0.0, 0.031, 0.0, 0.031, 0.031, 0.0, 0.031, 0.0, 0.0, 0.031, 0.0, 0.031, 0.031, 0.0, 0.031, 0.0, 0.0, 0.031, 0.0, 0.031, 0.031, 0.0, 0.031, 0.0, 0.0, 0.184, 0.816, 0.184, 1.0, 0.0, 1.0, 0.0, 0.816])
me_h2bzn_001.materials.append(mat_material)
me_h2bzn_001.update()
me_h2bzn_002 = bpy.data.meshes.new('h2bzn.002')
me_h2bzn_002.from_pydata([(0.08651, 0.2585, 0.0512), (0.08651, 0.1939, 0.0384), (0.08651, 0.2583, -0.05141), (0.08651, 0.1937, -0.03861), (0.08651, 0.2191, -0.1466), (0.08651, 0.1641, -0.1098), (0.08651, 0.1464, -0.2193), (0.08651, 0.1096, -0.1643), (0.08651, 0.0512, -0.2585), (0.08651, 0.0384, -0.1939), (0.08651, -0.05141, -0.2585), (0.08651, -0.03861, -0.1939), (0.08651, -0.1466, -0.2193), (0.08651, -0.1098, -0.1643), (0.08651, -0.2193, -0.1466), (0.08651, -0.1643, -0.1098), (0.08651, -0.2585, -0.05141), (0.08651, -0.1939, -0.03861), (0.08651, -0.2585, 0.0512), (0.08651, -0.1939, 0.0384), (0.08651, -0.2193, 0.1464), (0.08651, -0.1643, 0.1096), (0.08651, -0.1466, 0.2191), (0.08651, -0.1098, 0.1641), (0.08651, -0.05141, 0.2585), (0.08651, -0.03861, 0.1939), (0.08651, 0.0512, 0.2585), (0.08651, 0.0384, 0.1939), (0.08651, 0.1464, 0.2191), (0.08651, 0.1096, 0.1641), (0.08651, 0.2191, 0.1464), (0.08651, 0.1641, 0.1096), (0.08651, 0.2585, 0.0512), (0.08651, 0.1939, 0.0384), (0.08651, 0.2585, 0.0512), (-0.08671, 0.2585, 0.0512), (0.08651, 0.2191, 0.1464), (-0.08671, 0.2191, 0.1464), (0.08651, 0.1464, 0.2191), (-0.08671, 0.1464, 0.2191), (0.08651, 0.0512, 0.2585), (-0.08671, 0.0512, 0.2585), (0.08651, -0.05141, 0.2585), (-0.08671, -0.05141, 0.2585), (0.08651, -0.1466, 0.2191), (-0.08671, -0.1466, 0.2191), (0.08651, -0.2193, 0.1464), (-0.08671, -0.2193, 0.1464), (0.08651, -0.2585, 0.0512), (-0.08671, -0.2585, 0.0512), (0.08651, -0.2585, -0.05141), (-0.08671, -0.2585, -0.05141), (0.08651, -0.2193, -0.1466), (-0.08671, -0.2193, -0.1466), (0.08651, -0.1466, -0.2193), (-0.08671, -0.1466, -0.2193), (0.08651, -0.05141, -0.2585), (-0.08671, -0.05141, -0.2585), (0.08651, 0.0512, -0.2585), (-0.08671, 0.0512, -0.2585), (0.08651, 0.1464, -0.2193), (-0.08671, 0.1464, -0.2193), (0.08651, 0.2191, -0.1466), (-0.08671, 0.2191, -0.1466), (0.08651, 0.2583, -0.05141), (-0.08671, 0.2583, -0.05141), (0.08651, 0.2585, 0.0512), (-0.08671, 0.2585, 0.0512), (-0.08671, 0.2585, 0.0512), (-0.08671, 0.2583, -0.05141), (-0.08671, 0.2191, 0.1464), (-0.08671, 0.2191, -0.1466), (-0.08671, 0.1464, 0.2191), (-0.08671, 0.1464, -0.2193), (-0.08671, 0.0512, 0.2585), (-0.08671, 0.0512, -0.2585), (-0.08671, -0.05141, 0.2585), (-0.08671, -0.05141, -0.2585), (-0.08671, -0.1466, 0.2191), (-0.08671, -0.1466, -0.2193), (-0.08671, -0.2193, 0.1464), (-0.08671, -0.2193, -0.1466), (-0.08671, -0.2585, 0.0512), (-0.08671, -0.2585, -0.05141), (0.0858, -0.1939, 0.1939), (0.0858, 0.1939, 0.1939), (0.0858, 0.1939, -0.1939), (0.0858, -0.1939, -0.1939)], [], [(0, 1, 3, 2), (2, 3, 5, 4), (4, 5, 7, 6), (6, 7, 9, 8), (8, 9, 11, 10), (10, 11, 13, 12), (12, 13, 15, 14), (14, 15, 17, 16), (16, 17, 19, 18), (18, 19, 21, 20), (20, 21, 23, 22), (22, 23, 25, 24), (24, 25, 27, 26), (26, 27, 29, 28), (28, 29, 31, 30), (30, 31, 33, 32), (34, 35, 37, 36), (36, 37, 39, 38), (38, 39, 41, 40), (40, 41, 43, 42), (42, 43, 45, 44), (44, 45, 47, 46), (46, 47, 49, 48), (48, 49, 51, 50), (50, 51, 53, 52), (52, 53, 55, 54), (54, 55, 57, 56), (56, 57, 59, 58), (58, 59, 61, 60), (60, 61, 63, 62), (62, 63, 65, 64), (64, 65, 67, 66), (68, 69, 71, 70), (70, 71, 73, 72), (72, 73, 75, 74), (74, 75, 77, 76), (76, 77, 79, 78), (78, 79, 81, 80), (80, 81, 83, 82), (85, 84, 87, 86)])
me_h2bzn_002.polygons.foreach_set('use_smooth', [True] * 40)
_uv = me_h2bzn_002.uv_layers.new(name='UVMap')
_uv.uv.foreach_set('vector', [0.031, 0.0, 0.031, 0.031, 0.0, 0.031, 0.0, 0.0, 0.031, 0.0, 0.031, 0.031, 0.0, 0.031, 0.0, 0.0, 0.031, 0.0, 0.031, 0.031, 0.0, 0.031, 0.0, 0.0, 0.031, 0.0, 0.031, 0.031, 0.0, 0.031, 0.0, 0.0, 0.031, 0.0, 0.031, 0.031, 0.0, 0.031, 0.0, 0.0, 0.031, 0.0, 0.031, 0.031, 0.0, 0.031, 0.0, 0.0, 0.031, 0.0, 0.031, 0.031, 0.0, 0.031, 0.0, 0.0, 0.031, 0.0, 0.031, 0.031, 0.0, 0.031, 0.0, 0.0, 0.031, 0.0, 0.031, 0.031, 0.0, 0.031, 0.0, 0.0, 0.031, 0.0, 0.031, 0.031, 0.0, 0.031, 0.0, 0.0, 0.031, 0.0, 0.031, 0.031, 0.0, 0.031, 0.0, 0.0, 0.031, 0.0, 0.031, 0.031, 0.0, 0.031, 0.0, 0.0, 0.031, 0.0, 0.031, 0.031, 0.0, 0.031, 0.0, 0.0, 0.031, 0.0, 0.031, 0.031, 0.0, 0.031, 0.0, 0.0, 0.031, 0.0, 0.031, 0.031, 0.0, 0.031, 0.0, 0.0, 0.031, 0.0, 0.031, 0.031, 0.0, 0.031, 0.0, 0.0, 0.031, 0.0, 0.031, 0.031, 0.0, 0.031, 0.0, 0.0, 0.031, 0.0, 0.031, 0.031, 0.0, 0.031, 0.0, 0.0, 0.031, 0.0, 0.031, 0.031, 0.0, 0.031, 0.0, 0.0, 0.031, 0.0, 0.031, 0.031, 0.0, 0.031, 0.0, 0.0, 0.031, 0.0, 0.031, 0.031, 0.0, 0.031, 0.0, 0.0, 0.031, 0.0, 0.031, 0.031, 0.0, 0.031, 0.0, 0.0, 0.031, 0.0, 0.031, 0.031, 0.0, 0.031, 0.0, 0.0, 0.031, 0.0, 0.031, 0.031, 0.0, 0.031, 0.0, 0.0, 0.031, 0.0, 0.031, 0.031, 0.0, 0.031, 0.0, 0.0, 0.031, 0.0, 0.031, 0.031, 0.0, 0.031, 0.0, 0.0, 0.031, 0.0, 0.031, 0.031, 0.0, 0.031, 0.0, 0.0, 0.031, 0.0, 0.031, 0.031, 0.0, 0.031, 0.0, 0.0, 0.031, 0.0, 0.031, 0.031, 0.0, 0.031, 0.0, 0.0, 0.031, 0.0, 0.031, 0.031, 0.0, 0.031, 0.0, 0.0, 0.031, 0.0, 0.031, 0.031, 0.0, 0.031, 0.0, 0.0, 0.031, 0.0, 0.031, 0.031, 0.0, 0.031, 0.0, 0.0, 0.031, 0.0, 0.031, 0.031, 0.0, 0.031, 0.0, 0.0, 0.031, 0.0, 0.031, 0.031, 0.0, 0.031, 0.0, 0.0, 0.031, 0.0, 0.031, 0.031, 0.0, 0.031, 0.0, 0.0, 0.031, 0.0, 0.031, 0.031, 0.0, 0.031, 0.0, 0.0, 0.031, 0.0, 0.031, 0.031, 0.0, 0.031, 0.0, 0.0, 0.031, 0.0, 0.031, 0.031, 0.0, 0.031, 0.0, 0.0, 0.031, 0.0, 0.031, 0.031, 0.0, 0.031, 0.0, 0.0, 0.184, 0.816, 0.184, 1.0, 0.0, 1.0, 0.0, 0.816])
me_h2bzn_002.materials.append(mat_material)
me_h2bzn_002.update()
me_h2bzn_003 = bpy.data.meshes.new('h2bzn.003')
me_h2bzn_003.from_pydata([(-0.08651, 0.2585, 0.0512), (-0.08651, 0.1939, 0.0384), (-0.08651, 0.2583, -0.05141), (-0.08651, 0.1937, -0.03861), (-0.08651, 0.2191, -0.1466), (-0.08651, 0.1641, -0.1098), (-0.08651, 0.1464, -0.2193), (-0.08651, 0.1096, -0.1643), (-0.08651, 0.0512, -0.2585), (-0.08651, 0.0384, -0.1939), (-0.08651, -0.05141, -0.2585), (-0.08651, -0.03861, -0.1939), (-0.08651, -0.1466, -0.2193), (-0.08651, -0.1098, -0.1643), (-0.08651, -0.2193, -0.1466), (-0.08651, -0.1643, -0.1098), (-0.08651, -0.2585, -0.05141), (-0.08651, -0.1939, -0.03861), (-0.08651, -0.2585, 0.0512), (-0.08651, -0.1939, 0.0384), (-0.08651, -0.2193, 0.1464), (-0.08651, -0.1643, 0.1096), (-0.08651, -0.1466, 0.2191), (-0.08651, -0.1098, 0.1641), (-0.08651, -0.05141, 0.2585), (-0.08651, -0.03861, 0.1939), (-0.08651, 0.0512, 0.2585), (-0.08651, 0.0384, 0.1939), (-0.08651, 0.1464, 0.2191), (-0.08651, 0.1096, 0.1641), (-0.08651, 0.2191, 0.1464), (-0.08651, 0.1641, 0.1096), (-0.08651, 0.2585, 0.0512), (-0.08651, 0.1939, 0.0384), (-0.08651, 0.2585, 0.0512), (0.08671, 0.2585, 0.0512), (-0.08651, 0.2191, 0.1464), (0.08671, 0.2191, 0.1464), (-0.08651, 0.1464, 0.2191), (0.08671, 0.1464, 0.2191), (-0.08651, 0.0512, 0.2585), (0.08671, 0.0512, 0.2585), (-0.08651, -0.05141, 0.2585), (0.08671, -0.05141, 0.2585), (-0.08651, -0.1466, 0.2191), (0.08671, -0.1466, 0.2191), (-0.08651, -0.2193, 0.1464), (0.08671, -0.2193, 0.1464), (-0.08651, -0.2585, 0.0512), (0.08671, -0.2585, 0.0512), (-0.08651, -0.2585, -0.05141), (0.08671, -0.2585, -0.05141), (-0.08651, -0.2193, -0.1466), (0.08671, -0.2193, -0.1466), (-0.08651, -0.1466, -0.2193), (0.08671, -0.1466, -0.2193), (-0.08651, -0.05141, -0.2585), (0.08671, -0.05141, -0.2585), (-0.08651, 0.0512, -0.2585), (0.08671, 0.0512, -0.2585), (-0.08651, 0.1464, -0.2193), (0.08671, 0.1464, -0.2193), (-0.08651, 0.2191, -0.1466), (0.08671, 0.2191, -0.1466), (-0.08651, 0.2583, -0.05141), (0.08671, 0.2583, -0.05141), (-0.08651, 0.2585, 0.0512), (0.08671, 0.2585, 0.0512), (0.08671, 0.2585, 0.0512), (0.08671, 0.2583, -0.05141), (0.08671, 0.2191, 0.1464), (0.08671, 0.2191, -0.1466), (0.08671, 0.1464, 0.2191), (0.08671, 0.1464, -0.2193), (0.08671, 0.0512, 0.2585), (0.08671, 0.0512, -0.2585), (0.08671, -0.05141, 0.2585), (0.08671, -0.05141, -0.2585), (0.08671, -0.1466, 0.2191), (0.08671, -0.1466, -0.2193), (0.08671, -0.2193, 0.1464), (0.08671, -0.2193, -0.1466), (0.08671, -0.2585, 0.0512), (0.08671, -0.2585, -0.05141), (-0.0858, -0.1939, 0.1939), (-0.0858, 0.1939, 0.1939), (-0.0858, 0.1939, -0.1939), (-0.0858, -0.1939, -0.1939)], [], [(0, 1, 3, 2), (2, 3, 5, 4), (4, 5, 7, 6), (6, 7, 9, 8), (8, 9, 11, 10), (10, 11, 13, 12), (12, 13, 15, 14), (14, 15, 17, 16), (16, 17, 19, 18), (18, 19, 21, 20), (20, 21, 23, 22), (22, 23, 25, 24), (24, 25, 27, 26), (26, 27, 29, 28), (28, 29, 31, 30), (30, 31, 33, 32), (34, 35, 37, 36), (36, 37, 39, 38), (38, 39, 41, 40), (40, 41, 43, 42), (42, 43, 45, 44), (44, 45, 47, 46), (46, 47, 49, 48), (48, 49, 51, 50), (50, 51, 53, 52), (52, 53, 55, 54), (54, 55, 57, 56), (56, 57, 59, 58), (58, 59, 61, 60), (60, 61, 63, 62), (62, 63, 65, 64), (64, 65, 67, 66), (68, 69, 71, 70), (70, 71, 73, 72), (72, 73, 75, 74), (74, 75, 77, 76), (76, 77, 79, 78), (78, 79, 81, 80), (80, 81, 83, 82), (85, 84, 87, 86)])
me_h2bzn_003.polygons.foreach_set('use_smooth', [True] * 40)
_uv = me_h2bzn_003.uv_layers.new(name='UVMap')
_uv.uv.foreach_set('vector', [0.031, 0.0, 0.031, 0.031, 0.0, 0.031, 0.0, 0.0, 0.031, 0.0, 0.031, 0.031, 0.0, 0.031, 0.0, 0.0, 0.031, 0.0, 0.031, 0.031, 0.0, 0.031, 0.0, 0.0, 0.031, 0.0, 0.031, 0.031, 0.0, 0.031, 0.0, 0.0, 0.031, 0.0, 0.031, 0.031, 0.0, 0.031, 0.0, 0.0, 0.031, 0.0, 0.031, 0.031, 0.0, 0.031, 0.0, 0.0, 0.031, 0.0, 0.031, 0.031, 0.0, 0.031, 0.0, 0.0, 0.031, 0.0, 0.031, 0.031, 0.0, 0.031, 0.0, 0.0, 0.031, 0.0, 0.031, 0.031, 0.0, 0.031, 0.0, 0.0, 0.031, 0.0, 0.031, 0.031, 0.0, 0.031, 0.0, 0.0, 0.031, 0.0, 0.031, 0.031, 0.0, 0.031, 0.0, 0.0, 0.031, 0.0, 0.031, 0.031, 0.0, 0.031, 0.0, 0.0, 0.031, 0.0, 0.031, 0.031, 0.0, 0.031, 0.0, 0.0, 0.031, 0.0, 0.031, 0.031, 0.0, 0.031, 0.0, 0.0, 0.031, 0.0, 0.031, 0.031, 0.0, 0.031, 0.0, 0.0, 0.031, 0.0, 0.031, 0.031, 0.0, 0.031, 0.0, 0.0, 0.031, 0.0, 0.031, 0.031, 0.0, 0.031, 0.0, 0.0, 0.031, 0.0, 0.031, 0.031, 0.0, 0.031, 0.0, 0.0, 0.031, 0.0, 0.031, 0.031, 0.0, 0.031, 0.0, 0.0, 0.031, 0.0, 0.031, 0.031, 0.0, 0.031, 0.0, 0.0, 0.031, 0.0, 0.031, 0.031, 0.0, 0.031, 0.0, 0.0, 0.031, 0.0, 0.031, 0.031, 0.0, 0.031, 0.0, 0.0, 0.031, 0.0, 0.031, 0.031, 0.0, 0.031, 0.0, 0.0, 0.031, 0.0, 0.031, 0.031, 0.0, 0.031, 0.0, 0.0, 0.031, 0.0, 0.031, 0.031, 0.0, 0.031, 0.0, 0.0, 0.031, 0.0, 0.031, 0.031, 0.0, 0.031, 0.0, 0.0, 0.031, 0.0, 0.031, 0.031, 0.0, 0.031, 0.0, 0.0, 0.031, 0.0, 0.031, 0.031, 0.0, 0.031, 0.0, 0.0, 0.031, 0.0, 0.031, 0.031, 0.0, 0.031, 0.0, 0.0, 0.031, 0.0, 0.031, 0.031, 0.0, 0.031, 0.0, 0.0, 0.031, 0.0, 0.031, 0.031, 0.0, 0.031, 0.0, 0.0, 0.031, 0.0, 0.031, 0.031, 0.0, 0.031, 0.0, 0.0, 0.031, 0.0, 0.031, 0.031, 0.0, 0.031, 0.0, 0.0, 0.031, 0.0, 0.031, 0.031, 0.0, 0.031, 0.0, 0.0, 0.031, 0.0, 0.031, 0.031, 0.0, 0.031, 0.0, 0.0, 0.031, 0.0, 0.031, 0.031, 0.0, 0.031, 0.0, 0.0, 0.031, 0.0, 0.031, 0.031, 0.0, 0.031, 0.0, 0.0, 0.031, 0.0, 0.031, 0.031, 0.0, 0.031, 0.0, 0.0, 0.031, 0.0, 0.031, 0.031, 0.0, 0.031, 0.0, 0.0, 0.184, 0.816, 0.184, 1.0, 0.0, 1.0, 0.0, 0.816])
me_h2bzn_003.materials.append(mat_material)
me_h2bzn_003.update()
me_h2bzn_004 = bpy.data.meshes.new('h2bzn.004')
me_h2bzn_004.from_pydata([(-0.08651, 0.2585, 0.0512), (-0.08651, 0.1939, 0.0384), (-0.08651, 0.2583, -0.05141), (-0.08651, 0.1937, -0.03861), (-0.08651, 0.2191, -0.1466), (-0.08651, 0.1641, -0.1098), (-0.08651, 0.1464, -0.2193), (-0.08651, 0.1096, -0.1643), (-0.08651, 0.0512, -0.2585), (-0.08651, 0.0384, -0.1939), (-0.08651, -0.05141, -0.2585), (-0.08651, -0.03861, -0.1939), (-0.08651, -0.1466, -0.2193), (-0.08651, -0.1098, -0.1643), (-0.08651, -0.2193, -0.1466), (-0.08651, -0.1643, -0.1098), (-0.08651, -0.2585, -0.05141), (-0.08651, -0.1939, -0.03861), (-0.08651, -0.2585, 0.0512), (-0.08651, -0.1939, 0.0384), (-0.08651, -0.2193, 0.1464), (-0.08651, -0.1643, 0.1096), (-0.08651, -0.1466, 0.2191), (-0.08651, -0.1098, 0.1641), (-0.08651, -0.05141, 0.2585), (-0.08651, -0.03861, 0.1939), (-0.08651, 0.0512, 0.2585), (-0.08651, 0.0384, 0.1939), (-0.08651, 0.1464, 0.2191), (-0.08651, 0.1096, 0.1641), (-0.08651, 0.2191, 0.1464), (-0.08651, 0.1641, 0.1096), (-0.08651, 0.2585, 0.0512), (-0.08651, 0.1939, 0.0384), (-0.08651, 0.2585, 0.0512), (0.08671, 0.2585, 0.0512), (-0.08651, 0.2191, 0.1464), (0.08671, 0.2191, 0.1464), (-0.08651, 0.1464, 0.2191), (0.08671, 0.1464, 0.2191), (-0.08651, 0.0512, 0.2585), (0.08671, 0.0512, 0.2585), (-0.08651, -0.05141, 0.2585), (0.08671, -0.05141, 0.2585), (-0.08651, -0.1466, 0.2191), (0.08671, -0.1466, 0.2191), (-0.08651, -0.2193, 0.1464), (0.08671, -0.2193, 0.1464), (-0.08651, -0.2585, 0.0512), (0.08671, -0.2585, 0.0512), (-0.08651, -0.2585, -0.05141), (0.08671, -0.2585, -0.05141), (-0.08651, -0.2193, -0.1466), (0.08671, -0.2193, -0.1466), (-0.08651, -0.1466, -0.2193), (0.08671, -0.1466, -0.2193), (-0.08651, -0.05141, -0.2585), (0.08671, -0.05141, -0.2585), (-0.08651, 0.0512, -0.2585), (0.08671, 0.0512, -0.2585), (-0.08651, 0.1464, -0.2193), (0.08671, 0.1464, -0.2193), (-0.08651, 0.2191, -0.1466), (0.08671, 0.2191, -0.1466), (-0.08651, 0.2583, -0.05141), (0.08671, 0.2583, -0.05141), (-0.08651, 0.2585, 0.0512), (0.08671, 0.2585, 0.0512), (0.08671, 0.2585, 0.0512), (0.08671, 0.2583, -0.05141), (0.08671, 0.2191, 0.1464), (0.08671, 0.2191, -0.1466), (0.08671, 0.1464, 0.2191), (0.08671, 0.1464, -0.2193), (0.08671, 0.0512, 0.2585), (0.08671, 0.0512, -0.2585), (0.08671, -0.05141, 0.2585), (0.08671, -0.05141, -0.2585), (0.08671, -0.1466, 0.2191), (0.08671, -0.1466, -0.2193), (0.08671, -0.2193, 0.1464), (0.08671, -0.2193, -0.1466), (0.08671, -0.2585, 0.0512), (0.08671, -0.2585, -0.05141), (-0.0858, -0.1939, 0.1939), (-0.0858, 0.1939, 0.1939), (-0.0858, 0.1939, -0.1939), (-0.0858, -0.1939, -0.1939)], [], [(0, 1, 3, 2), (2, 3, 5, 4), (4, 5, 7, 6), (6, 7, 9, 8), (8, 9, 11, 10), (10, 11, 13, 12), (12, 13, 15, 14), (14, 15, 17, 16), (16, 17, 19, 18), (18, 19, 21, 20), (20, 21, 23, 22), (22, 23, 25, 24), (24, 25, 27, 26), (26, 27, 29, 28), (28, 29, 31, 30), (30, 31, 33, 32), (34, 35, 37, 36), (36, 37, 39, 38), (38, 39, 41, 40), (40, 41, 43, 42), (42, 43, 45, 44), (44, 45, 47, 46), (46, 47, 49, 48), (48, 49, 51, 50), (50, 51, 53, 52), (52, 53, 55, 54), (54, 55, 57, 56), (56, 57, 59, 58), (58, 59, 61, 60), (60, 61, 63, 62), (62, 63, 65, 64), (64, 65, 67, 66), (68, 69, 71, 70), (70, 71, 73, 72), (72, 73, 75, 74), (74, 75, 77, 76), (76, 77, 79, 78), (78, 79, 81, 80), (80, 81, 83, 82), (85, 84, 87, 86)])
me_h2bzn_004.polygons.foreach_set('use_smooth', [True] * 40)
_uv = me_h2bzn_004.uv_layers.new(name='UVMap')
_uv.uv.foreach_set('vector', [0.031, 0.0, 0.031, 0.031, 0.0, 0.031, 0.0, 0.0, 0.031, 0.0, 0.031, 0.031, 0.0, 0.031, 0.0, 0.0, 0.031, 0.0, 0.031, 0.031, 0.0, 0.031, 0.0, 0.0, 0.031, 0.0, 0.031, 0.031, 0.0, 0.031, 0.0, 0.0, 0.031, 0.0, 0.031, 0.031, 0.0, 0.031, 0.0, 0.0, 0.031, 0.0, 0.031, 0.031, 0.0, 0.031, 0.0, 0.0, 0.031, 0.0, 0.031, 0.031, 0.0, 0.031, 0.0, 0.0, 0.031, 0.0, 0.031, 0.031, 0.0, 0.031, 0.0, 0.0, 0.031, 0.0, 0.031, 0.031, 0.0, 0.031, 0.0, 0.0, 0.031, 0.0, 0.031, 0.031, 0.0, 0.031, 0.0, 0.0, 0.031, 0.0, 0.031, 0.031, 0.0, 0.031, 0.0, 0.0, 0.031, 0.0, 0.031, 0.031, 0.0, 0.031, 0.0, 0.0, 0.031, 0.0, 0.031, 0.031, 0.0, 0.031, 0.0, 0.0, 0.031, 0.0, 0.031, 0.031, 0.0, 0.031, 0.0, 0.0, 0.031, 0.0, 0.031, 0.031, 0.0, 0.031, 0.0, 0.0, 0.031, 0.0, 0.031, 0.031, 0.0, 0.031, 0.0, 0.0, 0.031, 0.0, 0.031, 0.031, 0.0, 0.031, 0.0, 0.0, 0.031, 0.0, 0.031, 0.031, 0.0, 0.031, 0.0, 0.0, 0.031, 0.0, 0.031, 0.031, 0.0, 0.031, 0.0, 0.0, 0.031, 0.0, 0.031, 0.031, 0.0, 0.031, 0.0, 0.0, 0.031, 0.0, 0.031, 0.031, 0.0, 0.031, 0.0, 0.0, 0.031, 0.0, 0.031, 0.031, 0.0, 0.031, 0.0, 0.0, 0.031, 0.0, 0.031, 0.031, 0.0, 0.031, 0.0, 0.0, 0.031, 0.0, 0.031, 0.031, 0.0, 0.031, 0.0, 0.0, 0.031, 0.0, 0.031, 0.031, 0.0, 0.031, 0.0, 0.0, 0.031, 0.0, 0.031, 0.031, 0.0, 0.031, 0.0, 0.0, 0.031, 0.0, 0.031, 0.031, 0.0, 0.031, 0.0, 0.0, 0.031, 0.0, 0.031, 0.031, 0.0, 0.031, 0.0, 0.0, 0.031, 0.0, 0.031, 0.031, 0.0, 0.031, 0.0, 0.0, 0.031, 0.0, 0.031, 0.031, 0.0, 0.031, 0.0, 0.0, 0.031, 0.0, 0.031, 0.031, 0.0, 0.031, 0.0, 0.0, 0.031, 0.0, 0.031, 0.031, 0.0, 0.031, 0.0, 0.0, 0.031, 0.0, 0.031, 0.031, 0.0, 0.031, 0.0, 0.0, 0.031, 0.0, 0.031, 0.031, 0.0, 0.031, 0.0, 0.0, 0.031, 0.0, 0.031, 0.031, 0.0, 0.031, 0.0, 0.0, 0.031, 0.0, 0.031, 0.031, 0.0, 0.031, 0.0, 0.0, 0.031, 0.0, 0.031, 0.031, 0.0, 0.031, 0.0, 0.0, 0.031, 0.0, 0.031, 0.031, 0.0, 0.031, 0.0, 0.0, 0.031, 0.0, 0.031, 0.031, 0.0, 0.031, 0.0, 0.0, 0.184, 0.816, 0.184, 1.0, 0.0, 1.0, 0.0, 0.816])
me_h2bzn_004.materials.append(mat_material)
me_h2bzn_004.update()

# ---- objects
ob_h2bzn = bpy.data.objects.new('h2bzn', me_h2bzn)
ob_h2bzn_001 = bpy.data.objects.new('h2bzn.001', me_h2bzn_001)
ob_h2bzn_002 = bpy.data.objects.new('h2bzn.002', me_h2bzn_002)
ob_h2bzn_003 = bpy.data.objects.new('h2bzn.003', me_h2bzn_003)
ob_h2bzn_004 = bpy.data.objects.new('h2bzn.004', me_h2bzn_004)

# ---- transforms, parenting, visibility, modifiers, constraints
ob_h2bzn.location = (0.0, 0.0, 0.0)
ob_h2bzn_001.location = (0.5893, 1.136, 0.1519)
ob_h2bzn_002.location = (0.5893, -1.109, 0.1519)
ob_h2bzn_003.location = (-0.5893, 1.136, 0.1519)
ob_h2bzn_004.location = (-0.5893, -1.109, 0.1519)

# ---- collection membership
col_collection.objects.link(ob_h2bzn)
col_collection.objects.link(ob_h2bzn_001)
col_collection.objects.link(ob_h2bzn_002)
col_collection.objects.link(ob_h2bzn_003)
col_collection.objects.link(ob_h2bzn_004)

# ---- scene / render settings (as saved in the file)
scene.frame_start = 1; scene.frame_end = 250; scene.frame_set(1)
scene.render.engine = 'BLENDER_EEVEE_NEXT'
scene.cycles.sampling_pattern = 'TABULATED_SOBOL'
bpy.context.view_layer.update()

# ---- added for rendering (the .blend has no active camera and no usable light): camera, sun
cam_auto = bpy.data.cameras.new('AutoCamera')
cam_auto.lens = 50.0
cam_auto.sensor_width = 36.0
cam_auto.clip_end = 1000.0
ob_auto_camera = bpy.data.objects.new('AutoCamera', cam_auto)
scene.collection.objects.link(ob_auto_camera)
ob_auto_camera.location = (3.56476, -4.2352, 3.30815)
ob_auto_camera.rotation_euler = (1.09748, -7.21219e-08, 0.694738)
scene.camera = ob_auto_camera
light_auto_sun = bpy.data.lights.new('AutoSun', 'SUN')
light_auto_sun.energy = 3.0
light_auto_sun.angle = 0.0523599
ob_auto_sun = bpy.data.objects.new('AutoSun', light_auto_sun)
scene.collection.objects.link(ob_auto_sun)
ob_auto_sun.rotation_euler = (0.872665, 0.174533, 0.523599)
bpy.context.view_layer.update()
